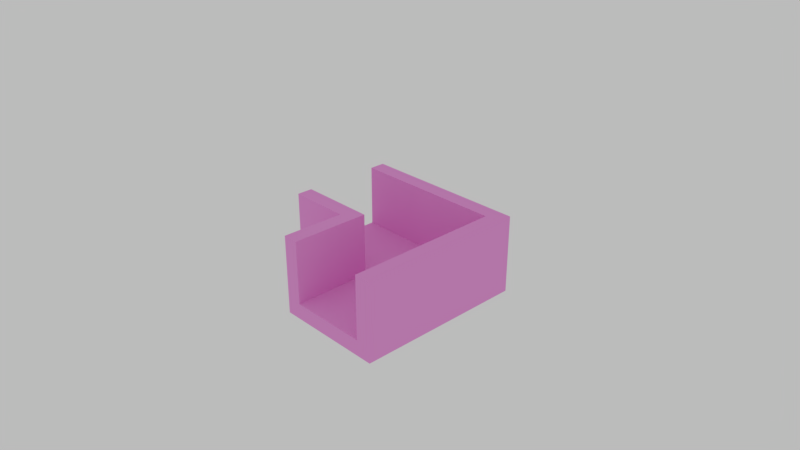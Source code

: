 # Source: right_turn.blend  (saved by Blender 2.78.0; exported with 4.5.12 LTS)
import bpy
from mathutils import Matrix  # noqa: F401  (used for matrix-valued properties, if any)

bpy.ops.wm.read_factory_settings(use_empty=True)
scene = bpy.context.scene
scene.name = 'Scene'

# ---- collections
col_collection_1 = bpy.data.collections.new('Collection 1'); scene.collection.children.link(col_collection_1)

# ---- images (referenced by path relative to the original .blend; pixels are not part of the script)
import os
ASSET_DIR = os.environ.get("B2B_ASSET_DIR", "")  # directory of the original .blend (textures are referenced by path, not embedded)
HERE = os.path.dirname(os.path.abspath(__file__))  # packed textures are extracted next to this script under _unpacked/

def load_image(name, relpath, width, height, colorspace="sRGB"):
    """Load a texture the original file referenced (path relative to the .blend, or extracted next to this script)."""
    p = next((c for c in (os.path.join(HERE, relpath), os.path.join(ASSET_DIR, relpath)) if relpath and os.path.exists(c)), "")
    if p:
        img = bpy.data.images.load(p, check_existing=True)
        img.name = name
    else:  # same state as the original file: an image datablock whose file is absent (Cycles renders it pink)
        img = bpy.data.images.new(name, width, height)
        img.source = "FILE"
        img.filepath = "//" + (relpath or name)
    img.colorspace_settings.name = colorspace
    return img
img_wall_jpg = load_image('wall.jpg', 'textures/wall.jpg', 1024, 1024, 'sRGB')
img_right_turn_png = load_image('right_turn.png', 'right_turn.png', 1024, 1024, 'sRGB')
img_environment_low_hdr = load_image('environment_low.hdr', 'textures/environment_low.hdr', 1024, 1024, 'Linear Rec.709')

# ---- materials (node trees are filled in below, after node groups)
mat_right_turn = bpy.data.materials.new('right_turn')
mat_right_turn.alpha_threshold = 0.0
mat_right_turn.roughness = 0.5
mat_right_turn.line_color = (0.0, 0.0, 0.0, 1.0)

# ---- material node trees
mat_right_turn.use_nodes = True; mat_right_turn.node_tree.nodes.clear()
_N = mat_right_turn.node_tree.nodes; _L = mat_right_turn.node_tree.links
n0 = _N.new('ShaderNodeBsdfDiffuse'); n0.name = 'Diffuse BSDF'; n0.location = (28, 440)
n0.inputs[0].default_value = (0.8, 0.7179, 0.5592, 1.0)
n1 = _N.new('ShaderNodeMixShader'); n1.name = 'Mix Shader'; n1.location = (258, 324)
n2 = _N.new('ShaderNodeOutputMaterial'); n2.name = 'Material Output'; n2.location = (661, 300)
n3 = _N.new('ShaderNodeBsdfDiffuse'); n3.name = 'Diffuse BSDF.001'; n3.location = (9, 256)
n4 = _N.new('ShaderNodeUVMap'); n4.name = 'UV Map'; n4.location = (-350, -55)
n4.uv_map = 'wall'
n5 = _N.new('ShaderNodeTexImage'); n5.name = 'Image Texture'; n5.location = (-179, 249)
n5.width = 140
n5.image = img_wall_jpg
n6 = _N.new('ShaderNodeTexImage'); n6.name = 'Image Texture.001'; n6.location = (141, -63)
n6.width = 140
n6.image = img_right_turn_png
_L.new(n0.outputs[0], n1.inputs[1])
_L.new(n5.outputs[0], n3.inputs[0])
_L.new(n1.outputs[0], n2.inputs[0])
_L.new(n4.outputs[0], n5.inputs[0])
_L.new(n3.outputs[0], n1.inputs[2])
n2.is_active_output = True

# ---- world
world_world = bpy.data.worlds.new('World'); scene.world = world_world
world_world.use_nodes = True; world_world.node_tree.nodes.clear()
_N = world_world.node_tree.nodes; _L = world_world.node_tree.links
n0 = _N.new('ShaderNodeOutputWorld'); n0.name = 'World Output'; n0.location = (300, 300)
n1 = _N.new('ShaderNodeTexEnvironment'); n1.name = 'Environment Texture'; n1.location = (-276, 306)
n1.width = 140
n1.image = img_environment_low_hdr
n2 = _N.new('ShaderNodeBackground'); n2.name = 'Background'; n2.location = (10, 300)
n2.inputs[0].default_value = (0.5, 0.5, 0.5, 1.0)
_L.new(n2.outputs[0], n0.inputs[0])
n0.is_active_output = True
world_world.color = (0.05088, 0.05088, 0.05088)
world_world.use_sun_shadow = False
world_world.sun_shadow_jitter_overblur = 0.0
world_world.cycles.sampling_method = 'MANUAL'

# ---- cameras
cam_camera = bpy.data.cameras.new('Camera')
cam_camera.clip_end = 100.0
cam_camera.lens = 35.0
cam_camera.sensor_width = 32.0
cam_camera.sensor_height = 18.0
cam_camera.ortho_scale = 7.314
cam_camera.dof.focus_distance = 0.0

# ---- meshes
me_right_turn = bpy.data.meshes.new('right_turn')
me_right_turn.from_pydata([(1.5, -1.5, -0.1), (0.5, -1.5, -0.1), (0.5, 0.5, -0.1), (1.5, 0.5, -0.1), (1.5, -1.5, 0.1), (0.5, -1.5, 0.1), (0.5, 0.5, 0.1), (1.5, 0.5, 0.1), (1.5, -0.5, -0.1), (0.5, -0.5, -0.1), (1.5, -0.5, 0.1), (0.5, -0.5, 0.1), (-0.5, -0.5, -0.1), (-0.5, 0.5, -0.1), (-0.5, 0.5, 0.1), (-0.5, -0.5, 0.1), (0.5, 0.5, -0.1), (0.5, -0.5, -0.1), (-0.5, -0.5, -0.1), (-0.5, 0.5, -0.1)], [], [(8, 9, 2, 3), (10, 7, 6, 11), (0, 4, 5, 1), (2, 6, 7, 3), (10, 8, 3, 7), (4, 0, 8, 10), (1, 5, 11, 9), (4, 10, 11, 5), (0, 1, 9, 8), (12, 15, 14, 13), (11, 6, 14, 15), (6, 2, 13, 14), (9, 11, 15, 12), (16, 17, 18, 19)])
_uv = me_right_turn.uv_layers.new(name='lightmap')
_uv.uv.foreach_set('vector', [0.8333, 0.003268, 0.8333, 0.3301, 0.6699, 0.3301, 0.6699, 0.003268, 0.3301, 0.8333, 0.3301, 0.9967, 0.003268, 0.9967, 0.003268, 0.8333, 0.7353, 0.6634, 0.6699, 0.6634, 0.6699, 0.3366, 0.7353, 0.3366, 0.8791, 0.9967, 0.8137, 0.9967, 0.8137, 0.6699, 0.8791, 0.6699, 0.8856, 0.8333, 0.951, 0.8333, 0.951, 0.9967, 0.8856, 0.9967, 0.8856, 0.6699, 0.951, 0.6699, 0.951, 0.8333, 0.8856, 0.8333, 0.8072, 0.9967, 0.7418, 0.9967, 0.7418, 0.8333, 0.8072, 0.8333, 0.3301, 0.6699, 0.3301, 0.8333, 0.003268, 0.8333, 0.003268, 0.6699, 0.9967, 0.003268, 0.9967, 0.3301, 0.8333, 0.3301, 0.8333, 0.003268, 0.8072, 0.8333, 0.7418, 0.8333, 0.7418, 0.6699, 0.8072, 0.6699, 0.003268, 0.8333, 0.003268, 0.9967, 0.003268, 0.9967, 0.003268, 0.8333, 0.8137, 0.9967, 0.8791, 0.9967, 0.8791, 0.9967, 0.8137, 0.9967, 0.8072, 0.8333, 0.7418, 0.8333, 0.7418, 0.8333, 0.8072, 0.8333, 0.6699, 0.3301, 0.8333, 0.3301, 0.8333, 0.3301, 0.6699, 0.3301])
_uv = me_right_turn.uv_layers.new(name='texture')
_uv.uv.foreach_set('vector', [0.8392, 0.8041, 0.68, 0.8041, 0.68, 0.6449, 0.8392, 0.6449, 0.3551, 0.1608, 0.3551, 0.001592, 0.5144, 0.001592, 0.5144, 0.1608, 0.9793, 0.9697, 0.9475, 0.9697, 0.9475, 0.8105, 0.9793, 0.8105, 0.8774, 0.8073, 0.9093, 0.8073, 0.9093, 0.9666, 0.8774, 0.9666, 0.8424, 0.8073, 0.8742, 0.8073, 0.8742, 0.9666, 0.8424, 0.9666, 0.8424, 0.6481, 0.8742, 0.6481, 0.8742, 0.8073, 0.8424, 0.8073, 0.387, 0.9984, 0.3551, 0.9984, 0.3551, 0.8392, 0.387, 0.8392, 0.3551, 0.3201, 0.3551, 0.1608, 0.5144, 0.1608, 0.5144, 0.3201, 0.8392, 0.9634, 0.68, 0.9634, 0.68, 0.8041, 0.8392, 0.8041, 0.9443, 0.9697, 0.9125, 0.9697, 0.9125, 0.8105, 0.9443, 0.8105, 0.5144, 0.1608, 0.5144, 0.001592, 0.6736, 0.001592, 0.6736, 0.1608, 0.9093, 0.8073, 0.8774, 0.8073, 0.8774, 0.6481, 0.9093, 0.6481, 0.9443, 0.8073, 0.9125, 0.8073, 0.9125, 0.6481, 0.9443, 0.6481, 0.3551, 0.836, 0.3551, 0.6768, 0.5144, 0.6768, 0.5144, 0.836])
_uv.active_render = True
_uv = me_right_turn.uv_layers.new(name='wall')
_uv.uv.foreach_set('vector', [0.4999, 0.4999, 0.0001207, 0.4999, 0.0001207, 0.0001207, 0.4999, 0.0001208, 0.5, 0.9999, 0.0001002, 0.9999, 0.0001, 0.5, 0.5, 0.5, 1.0, 4.472e-05, 1.0, 0.2, 4.472e-05, 0.2, 4.502e-05, 4.493e-05, 0.3, 1.0, 0.2, 1.0, 0.2, 0.5, 0.3, 0.5, 0.1, 0.75, 0.2, 0.75, 0.2, 1.0, 0.1, 1.0, 0.1, 0.5, 0.2, 0.5, 0.2, 0.75, 0.1, 0.75, 0.4, 1.0, 0.3, 1.0, 0.3, 0.75, 0.4, 0.75, 0.9999, 0.9999, 0.5, 0.9999, 0.5, 0.5, 0.9999, 0.5, 0.4999, 0.9996, 0.0001208, 0.9996, 0.0001207, 0.4999, 0.4999, 0.4999, 1.0, 4.472e-05, 1.0, 0.2, 4.472e-05, 0.2, 4.484e-05, 4.485e-05, 0.5, 0.5, 0.0001, 0.5, 9.998e-05, 0.0001001, 0.5, 9.998e-05, 0.2, 1.0, 0.3, 1.0, 0.3, 1.0, 0.2, 1.0, 0.4, 0.75, 0.3, 0.75, 0.3, 0.75, 0.4, 0.75, 0.9999, 0.0001207, 0.9999, 0.4999, 0.5001, 0.4999, 0.5001, 0.0001208])
me_right_turn.materials.append(mat_right_turn)
me_right_turn.use_remesh_preserve_volume = False
me_right_turn.use_remesh_preserve_attributes = False
me_right_turn.use_mirror_vertex_groups = False
me_right_turn.update()
me_left_turn_wall_001 = bpy.data.meshes.new('left_turn_wall.001')
me_left_turn_wall_001.from_pydata([(-0.5, -0.1, -0.5), (-0.5, -0.1, 0.5), (-0.5, 0.1, -0.5), (-0.5, 0.1, 0.5), (0.5, -0.1, -0.5), (0.5, -0.1, 0.5), (0.5, 0.1, -0.5), (0.5, 0.1, 0.5), (-0.3, 0.1, -0.5), (-0.3, 0.1, 0.5), (-0.3, -0.1, -0.5), (-0.3, -0.1, 0.5), (-0.5, -0.8998, -0.5), (-0.5, -0.8998, 0.5), (-0.3, -0.8998, 0.5), (-0.3, -0.8998, -0.5)], [], [(0, 1, 3, 2), (8, 9, 7, 6), (6, 7, 5, 4), (11, 1, 13, 14), (8, 6, 4, 10), (9, 3, 1, 11), (7, 9, 11, 5), (2, 8, 10, 0), (4, 5, 11, 10), (2, 3, 9, 8), (15, 14, 13, 12), (10, 11, 14, 15), (0, 10, 15, 12), (1, 0, 12, 13)])
_uv = me_left_turn_wall_001.uv_layers.new(name='lightmap')
_uv.uv.foreach_set('vector', [0.7353, 0.6699, 0.7353, 0.9967, 0.6699, 0.9967, 0.6699, 0.6699, 0.1667, 0.3301, 0.1667, 0.003268, 0.3301, 0.003268, 0.3301, 0.3301, 0.402, 0.6699, 0.402, 0.9967, 0.3366, 0.9967, 0.3366, 0.6699, 0.4739, 0.8333, 0.4739, 0.6699, 0.4739, 0.6699, 0.4739, 0.8333, 0.6176, 0.8333, 0.6176, 0.9967, 0.5523, 0.9967, 0.5523, 0.8333, 0.4085, 0.8333, 0.4085, 0.6699, 0.4739, 0.6699, 0.4739, 0.8333, 0.4085, 0.9967, 0.4085, 0.8333, 0.4739, 0.8333, 0.4739, 0.9967, 0.6176, 0.6699, 0.6176, 0.8333, 0.5523, 0.8333, 0.5523, 0.6699, 0.6634, 0.003268, 0.6634, 0.3301, 0.5, 0.3301, 0.5, 0.003268, 0.003268, 0.3301, 0.003268, 0.003268, 0.1667, 0.003268, 0.1667, 0.3301, 0.5, 0.003268, 0.5, 0.3301, 0.3366, 0.3301, 0.3366, 0.003268, 0.5, 0.003268, 0.5, 0.3301, 0.5, 0.3301, 0.5, 0.003268, 0.5523, 0.6699, 0.5523, 0.8333, 0.5523, 0.8333, 0.5523, 0.6699, 0.7353, 0.9967, 0.7353, 0.6699, 0.7353, 0.6699, 0.7353, 0.9967])
_uv = me_left_turn_wall_001.uv_layers.new(name='texture')
_uv.uv.foreach_set('vector', [0.8711, 0.001592, 0.8711, 0.1608, 0.8392, 0.1608, 0.8392, 0.001592, 0.5175, 0.7086, 0.6768, 0.7086, 0.6768, 0.836, 0.5175, 0.836, 0.457, 0.8392, 0.457, 0.9984, 0.4252, 0.9984, 0.4252, 0.8392, 0.2913, 0.836, 0.2913, 0.8678, 0.164, 0.8678, 0.164, 0.836, 0.001592, 0.836, 0.001592, 0.7086, 0.03344, 0.7086, 0.03344, 0.836, 0.3232, 0.836, 0.3232, 0.8678, 0.2913, 0.8678, 0.2913, 0.836, 0.3232, 0.7086, 0.3232, 0.836, 0.2913, 0.836, 0.2913, 0.7086, 0.001592, 0.8678, 0.001592, 0.836, 0.03344, 0.836, 0.03344, 0.8678, 0.8424, 0.4825, 0.8424, 0.3232, 0.9698, 0.3232, 0.9698, 0.4825, 0.5175, 0.6768, 0.6768, 0.6768, 0.6768, 0.7086, 0.5175, 0.7086, 0.4602, 0.9984, 0.4602, 0.8392, 0.4921, 0.8392, 0.4921, 0.9984, 0.8424, 0.6449, 0.8424, 0.4857, 0.9697, 0.4857, 0.9697, 0.6449, 0.03344, 0.8678, 0.03344, 0.836, 0.1608, 0.836, 0.1608, 0.8678, 0.8711, 0.1608, 0.8711, 0.001592, 0.9984, 0.001592, 0.9984, 0.1608])
_uv.active_render = True
_uv = me_left_turn_wall_001.uv_layers.new(name='wall')
_uv.uv.foreach_set('vector', [0.4, 6.324e-05, 0.4, 0.9999, 0.2, 0.9999, 0.2, 6.324e-05, 0.5, 0.0001118, 0.5, 0.6249, 0.0001118, 0.6249, 0.0001118, 0.0001118, 1.0, 0.0, 1.0, 0.5, 0.9333, 0.5, 0.9333, 0.0, 0.2001, 0.7997, 9.997e-05, 0.7997, 0.0001001, 9.997e-05, 0.2001, 0.0001, 0.3334, 0.9, 0.3334, 0.5, 0.4, 0.5, 0.4, 0.9, 0.2001, 0.9997, 9.997e-05, 0.9997, 9.997e-05, 0.7997, 0.2001, 0.7997, 0.9999, 0.9997, 0.2001, 0.9997, 0.2001, 0.7997, 0.9999, 0.7997, 0.3334, 1.0, 0.3334, 0.9, 0.4, 0.9, 0.4, 1.0, 0.9999, 7.905e-05, 0.9999, 0.6251, 0.4999, 0.6251, 0.4999, 7.905e-05, 0.2, 6.324e-05, 0.2, 0.9999, 6.324e-05, 0.9999, 6.324e-05, 6.324e-05, 0.9332, 1.0, 0.9332, 0.5, 0.9999, 0.5, 0.9999, 1.0, 0.4999, 7.905e-05, 0.4999, 0.6251, 7.905e-05, 0.6251, 7.905e-05, 7.905e-05, 0.4, 1.0, 0.4, 0.9, 0.6666, 0.9, 0.6666, 1.0, 0.5002, 0.6249, 0.5002, 0.0001118, 0.9999, 0.0001118, 0.9999, 0.6249])
me_left_turn_wall_001.materials.append(mat_right_turn)
me_left_turn_wall_001.use_remesh_preserve_volume = False
me_left_turn_wall_001.use_remesh_preserve_attributes = False
me_left_turn_wall_001.use_mirror_vertex_groups = False
me_left_turn_wall_001.update()
me_left_turn_wall = bpy.data.meshes.new('left_turn_wall')
me_left_turn_wall.from_pydata([(-1.0, -0.1, -0.5), (-1.0, -0.1, 0.5), (-1.0, 0.1, -0.5), (-1.0, 0.1, 0.5), (1.0, -0.1, -0.5), (1.0, -0.1, 0.5), (1.0, 0.1, -0.5), (1.0, 0.1, 0.5), (-1.2, 0.1, -0.5), (-1.2, -0.1, -0.5), (-1.2, -0.1, 0.5), (-1.2, 0.1, 0.5), (-1.0, -2.1, -0.5), (-1.0, -2.1, 0.5), (-1.2, -2.1, -0.5), (-1.2, -2.1, 0.5)], [], [(1, 10, 15, 13), (2, 3, 7, 6), (6, 7, 5, 4), (4, 5, 1, 0), (2, 6, 4, 0), (7, 3, 1, 5), (9, 10, 11, 8), (1, 3, 11, 10), (2, 0, 9, 8), (3, 2, 8, 11), (12, 13, 15, 14), (0, 1, 13, 12), (9, 0, 12, 14), (10, 9, 14, 15)])
_uv = me_left_turn_wall.uv_layers.new(name='lightmap')
_uv.uv.foreach_set('vector', [0.7418, 0.6634, 0.7418, 0.6634, 0.7418, 0.6634, 0.7418, 0.6634, 0.6634, 0.3366, 0.6634, 0.6634, 0.3366, 0.6634, 0.3366, 0.3366, 0.8856, 0.6634, 0.8856, 0.3366, 0.951, 0.3366, 0.951, 0.6634, 0.003268, 0.6634, 0.003268, 0.3366, 0.3301, 0.3366, 0.3301, 0.6634, 0.8137, 0.6634, 0.8137, 0.3366, 0.8791, 0.3366, 0.8791, 0.6634, 0.8072, 0.3366, 0.8072, 0.6634, 0.7418, 0.6634, 0.7418, 0.3366, 0.4804, 0.9967, 0.4804, 0.6699, 0.5458, 0.6699, 0.5458, 0.9967, 0.7418, 0.6634, 0.8072, 0.6634, 0.8072, 0.6634, 0.7418, 0.6634, 0.8137, 0.6634, 0.8791, 0.6634, 0.8791, 0.6634, 0.8137, 0.6634, 0.6634, 0.6634, 0.6634, 0.3366, 0.6634, 0.3366, 0.6634, 0.6634, 0.3301, 0.6634, 0.3301, 0.3366, 0.3301, 0.3366, 0.3301, 0.6634, 0.3301, 0.6634, 0.3301, 0.3366, 0.3301, 0.3366, 0.3301, 0.6634, 0.8791, 0.6634, 0.8791, 0.6634, 0.8791, 0.6634, 0.8791, 0.6634, 0.4804, 0.6699, 0.4804, 0.9967, 0.4804, 0.9967, 0.4804, 0.6699])
_uv = me_left_turn_wall.uv_layers.new(name='texture')
_uv.uv.foreach_set('vector', [0.3201, 0.03344, 0.3519, 0.03344, 0.3519, 0.3519, 0.3201, 0.3519, 0.5144, 0.6417, 0.3551, 0.6417, 0.3551, 0.3232, 0.5144, 0.3232, 0.3901, 0.9984, 0.3901, 0.8392, 0.422, 0.8392, 0.422, 0.9984, 0.8392, 0.6417, 0.68, 0.6417, 0.68, 0.3232, 0.8392, 0.3232, 0.001592, 0.6736, 0.001592, 0.3551, 0.03344, 0.3551, 0.03344, 0.6736, 0.001592, 0.001592, 0.3201, 0.001592, 0.3201, 0.03344, 0.001592, 0.03344, 0.6768, 0.3551, 0.5175, 0.3551, 0.5175, 0.3232, 0.6768, 0.3232, 0.3201, 0.03344, 0.3201, 0.001592, 0.3519, 0.001592, 0.3519, 0.03344, 0.001592, 0.6736, 0.03344, 0.6736, 0.03344, 0.7054, 0.001592, 0.7054, 0.3551, 0.6417, 0.5144, 0.6417, 0.5144, 0.6736, 0.3551, 0.6736, 0.9475, 0.8073, 0.9475, 0.6481, 0.9793, 0.6481, 0.9793, 0.8073, 0.6768, 0.001592, 0.836, 0.001592, 0.836, 0.3201, 0.6768, 0.3201, 0.03344, 0.7054, 0.03344, 0.6736, 0.3519, 0.6736, 0.3519, 0.7054, 0.5175, 0.3551, 0.6768, 0.3551, 0.6768, 0.6736, 0.5175, 0.6736])
_uv.active_render = True
_uv = me_left_turn_wall.uv_layers.new(name='wall')
_uv.uv.foreach_set('vector', [0.9999, 0.1002, 0.9999, 0.2002, 6.324e-05, 0.2002, 6.324e-05, 0.1002, 7.07e-05, 0.5, 7.07e-05, 7.082e-05, 0.9999, 7.07e-05, 0.9999, 0.5, 1.0, 0.0, 1.0, 0.5, 0.8889, 0.5, 0.8889, 0.0, 0.9999, 7.072e-05, 0.9999, 0.5, 7.07e-05, 0.5, 7.07e-05, 7.07e-05, 0.6667, 0.5, 0.6667, 0.0, 0.7778, 0.0, 0.7778, 0.5, 0.9999, 0.1001, 6.33e-05, 0.1001, 6.324e-05, 6.376e-05, 0.9999, 6.324e-05, 0.4, 6.327e-05, 0.4, 0.9999, 0.2, 0.9999, 0.2, 6.327e-05, 0.9999, 9.998e-05, 0.9999, 0.9999, 9.998e-05, 0.9999, 9.998e-05, 9.998e-05, 0.6667, 0.5, 0.7778, 0.5, 0.7778, 0.5, 0.6667, 0.5, 6.324e-05, 0.9999, 6.324e-05, 6.324e-05, 0.2, 6.327e-05, 0.2, 0.9999, 0.2, 4.472e-05, 0.2, 1.0, 4.472e-05, 1.0, 4.472e-05, 4.478e-05, 0.9999, 7.07e-05, 0.9999, 0.5, 7.07e-05, 0.5, 7.07e-05, 7.098e-05, 0.7778, 0.5, 0.7778, 0.5, 0.7778, 0.5, 0.7778, 0.5, 0.9999, 7.07e-05, 0.9999, 0.5, 7.07e-05, 0.5, 7.07e-05, 7.1e-05])
me_left_turn_wall.materials.append(mat_right_turn)
me_left_turn_wall.use_remesh_preserve_volume = False
me_left_turn_wall.use_remesh_preserve_attributes = False
me_left_turn_wall.use_mirror_vertex_groups = False
me_left_turn_wall.update()

# ---- objects
ob_right_turn = bpy.data.objects.new('right_turn', me_right_turn)
ob_left_turn_wall_001 = bpy.data.objects.new('left_turn_wall.001', me_left_turn_wall_001)
ob_right_turn_wall = bpy.data.objects.new('right_turn_wall', me_left_turn_wall)
ob_camera = bpy.data.objects.new('Camera', cam_camera)

# ---- transforms, parenting, visibility, modifiers, constraints
ob_right_turn.location = (0.0, 0.0, 0.0)
ob_right_turn.lock_rotations_4d = False
ob_right_turn.empty_display_type = 'ARROWS'
ob_right_turn.lineart.crease_threshold = 0.0
_m = ob_right_turn.modifiers.new('EdgeSplit', 'EDGE_SPLIT')
_m.split_angle = 0.0
ob_left_turn_wall_001.parent = ob_right_turn
ob_left_turn_wall_001.location = (0.4, -1.0, 0.4)
ob_left_turn_wall_001.rotation_euler = (0.0, 0.0, -1.571)
ob_left_turn_wall_001.lineart.crease_threshold = 0.0
_m = ob_left_turn_wall_001.modifiers.new('Bevel', 'BEVEL')
_m.width = 0.05
_m.width_pct = 0.05
_m.limit_method = 'WEIGHT'
_m.spread = 0.0
ob_right_turn_wall.parent = ob_right_turn
ob_right_turn_wall.location = (1.6, -0.5, 0.4)
ob_right_turn_wall.rotation_euler = (0.0, 0.0, -1.571)
ob_right_turn_wall.lineart.crease_threshold = 0.0
_m = ob_right_turn_wall.modifiers.new('Bevel', 'BEVEL')
_m.width = 0.05
_m.width_pct = 0.05
_m.limit_method = 'WEIGHT'
_m.spread = 0.0
ob_camera.location = (7.481, -6.508, 5.344)
ob_camera.rotation_euler = (1.109, 0.0, 0.8149)
ob_camera.lock_rotations_4d = False
ob_camera.empty_display_type = 'ARROWS'
ob_camera.color = (0.0, 0.0, 0.0, 0.0)
ob_camera.display_type = 'WIRE'
ob_camera.lineart.crease_threshold = 0.0

# ---- collection membership
col_collection_1.objects.link(ob_right_turn)
col_collection_1.objects.link(ob_left_turn_wall_001)
col_collection_1.objects.link(ob_right_turn_wall)
col_collection_1.objects.link(ob_camera)

# ---- scene / render settings (as saved in the file)
scene.camera = ob_camera
scene.frame_start = 1; scene.frame_end = 250; scene.frame_set(1)
scene.render.engine = 'CYCLES'
scene.render.resolution_percentage = 50
scene.render.dither_intensity = 0.0
scene.cycles.use_denoising = False
scene.cycles.samples = 40
scene.cycles.sampling_pattern = 'TABULATED_SOBOL'
scene.cycles.light_sampling_threshold = 0.0
scene.cycles.use_adaptive_sampling = False
scene.cycles.use_light_tree = False
scene.cycles.blur_glossy = 0.0
scene.cycles.sample_clamp_indirect = 0.0
scene.view_settings.view_transform = 'Standard'
bpy.context.view_layer.update()
